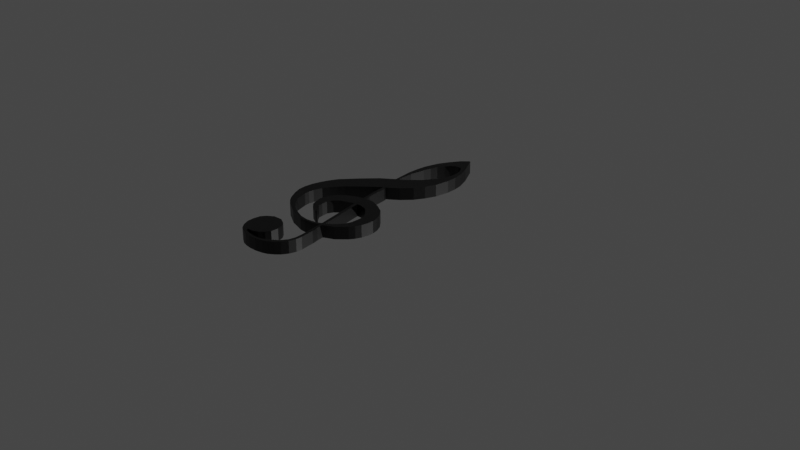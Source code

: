 # Source: treble.blend  (saved by Blender 3.0.42; exported with 4.5.12 LTS)
import bpy
from mathutils import Matrix  # noqa: F401  (used for matrix-valued properties, if any)

bpy.ops.wm.read_factory_settings(use_empty=True)
scene = bpy.context.scene
scene.name = 'Scene'

# ---- collections
col_collection = bpy.data.collections.new('Collection'); scene.collection.children.link(col_collection)

# ---- materials (node trees are filled in below, after node groups)
mat_material = bpy.data.materials.new('Material')
mat_material.alpha_threshold = 0.0
mat_material.use_transparent_shadow = False
mat_material.line_color = (0.0, 0.0, 0.0, 1.0)
mat_material_001 = bpy.data.materials.new('Material.001')
mat_material_001.use_transparent_shadow = False

# ---- material node trees
mat_material.use_nodes = True; mat_material.node_tree.nodes.clear()
_N = mat_material.node_tree.nodes; _L = mat_material.node_tree.links
n0 = _N.new('ShaderNodeOutputMaterial'); n0.name = 'Material Output'; n0.location = (300, 300)
n1 = _N.new('ShaderNodeBsdfPrincipled'); n1.name = 'Principled BSDF'; n1.location = (10, 300)
n1.distribution = 'GGX'
n1.subsurface_method = 'RANDOM_WALK_SKIN'
n1.inputs[0].default_value = (0.0, 0.0, 0.0, 1.0)
n1.inputs[2].default_value = 0.4
n1.inputs[3].default_value = 1.45
n1.inputs[27].default_value = (0.0, 0.0, 0.0, 1.0)
n1.inputs[28].default_value = 1.0
_L.new(n1.outputs[0], n0.inputs[0])
n0.is_active_output = True
mat_material_001.use_nodes = True; mat_material_001.node_tree.nodes.clear()
_N = mat_material_001.node_tree.nodes; _L = mat_material_001.node_tree.links
n0 = _N.new('ShaderNodeBsdfPrincipled'); n0.name = 'Principled BSDF'; n0.location = (10, 300)
n0.distribution = 'GGX'
n0.subsurface_method = 'RANDOM_WALK_SKIN'
n0.inputs[3].default_value = 1.45
n0.inputs[27].default_value = (0.0, 0.0, 0.0, 1.0)
n0.inputs[28].default_value = 1.0
n1 = _N.new('ShaderNodeOutputMaterial'); n1.name = 'Material Output'; n1.location = (300, 300)
_L.new(n0.outputs[0], n1.inputs[0])
n1.is_active_output = True

# ---- world
world_world = bpy.data.worlds.new('World'); scene.world = world_world
world_world.use_nodes = True; world_world.node_tree.nodes.clear()
_N = world_world.node_tree.nodes; _L = world_world.node_tree.links
n0 = _N.new('ShaderNodeOutputWorld'); n0.name = 'World Output'; n0.location = (300, 300)
n1 = _N.new('ShaderNodeBackground'); n1.name = 'Background'; n1.location = (10, 300)
n1.inputs[0].default_value = (0.05088, 0.05088, 0.05088, 1.0)
_L.new(n1.outputs[0], n0.inputs[0])
n0.is_active_output = True
world_world.color = (0.05088, 0.05088, 0.05088)
world_world.use_sun_shadow = False
world_world.sun_shadow_jitter_overblur = 0.0

# ---- cameras
cam_camera = bpy.data.cameras.new('Camera')
cam_camera.clip_end = 100.0
cam_camera.ortho_scale = 7.314

# ---- lights
light_light = bpy.data.lights.new('Light', 'POINT')
light_light.transmission_factor = 0.0
light_light.energy = 1000.0
light_light.shadow_soft_size = 0.1
light_light.shadow_maximum_resolution = 0.006
light_light.use_absolute_resolution = True
light_sun = bpy.data.lights.new('Sun', 'SUN')
light_sun.transmission_factor = 0.0
light_sun.energy = 1.0
light_sun.shadow_soft_size = 0.125

# ---- meshes
me_cube = bpy.data.meshes.new('Cube')
me_cube.from_pydata([(-0.9351, -0.005313, 0.0), (-0.5202, 0.4371, 0.0), (-0.6534, 0.3295, 0.0), (-0.7918, 0.1732, 0.0), (-0.4587, 0.204, 0.0), (-0.6329, 0.04254, 0.0), (-0.7476, -0.07778, 0.0), (-0.7938, -0.1365, 0.0), (-0.8365, -0.2023, 0.0), (-0.8775, -0.2771, 0.0), (-0.9006, -0.3749, 0.0), (-0.9077, -0.4319, 0.0), (-0.8988, -0.4924, 0.0), (-0.8525, -0.6276, 0.0), (-0.7814, -0.7077, 0.0), (-0.7155, -0.761, 0.0), (-0.6622, -0.7949, 0.0), (-0.591, -0.8233, 0.0), (-0.5145, -0.85, 0.0), (-0.4184, -0.8589, 0.0), (-0.3437, -0.8447, 0.0), (-0.2938, -0.8304, 0.0), (-0.2582, -0.8126, 0.0), (-0.2466, -0.8021, 0.0), (-0.3683, -0.2768, 0.0), (-0.4024, -0.2875, 0.0), (-0.4878, -0.3259, 0.0), (-0.5135, -0.3366, 0.0), (-0.5669, -0.39, 0.0), (-0.5925, -0.4519, 0.0), (-0.5861, -0.5202, 0.0), (-0.5754, -0.5736, 0.0), (-0.5455, -0.6099, 0.0), (-0.4772, -0.674, 0.0), (-0.5177, -0.6676, 0.0), (-0.5498, -0.6526, 0.0), (-0.5967, -0.6313, 0.0), (-0.648, -0.5864, 0.0), (-0.6736, -0.5266, 0.0), (-0.695, -0.454, 0.0), (-0.6907, -0.4007, 0.0), (-0.6693, -0.3323, 0.0), (-0.6394, -0.2725, 0.0), (-0.5754, -0.2106, 0.0), (-0.5156, -0.1722, 0.0), (-0.443, -0.1423, 0.0), (-0.4046, -0.1279, 0.0), (-0.3868, -0.1243, 0.0), (-0.2284, -0.8396, 0.0), (-0.2782, -0.8539, 0.0), (-0.3423, -0.8716, 0.0), (-0.4188, -0.8823, 0.0), (-0.49, -0.8805, 0.0), (-0.5612, -0.861, 0.0), (-0.659, -0.8361, 0.0), (-0.8174, -0.7507, 0.0), (-0.8814, -0.6991, 0.0), (-0.9313, -0.6421, 0.0), (-0.99, -0.546, 0.0), (-1.024, -0.4677, 0.0), (-1.038, -0.377, 0.0), (-1.031, -0.2791, 0.0), (-1.01, -0.1866, 0.0), (-0.9829, -0.1065, 0.0), (-0.5176, 0.4417, 0.0), (-0.5339, 0.5559, 0.0), (-0.5487, 0.6612, 0.0), (-0.5502, 0.7887, 0.0), (-0.5428, 0.897, 0.0), (-0.5027, 1.06, 0.0), (-0.4493, 1.171, 0.0), (-0.3811, 1.285, 0.0), (-0.35, 1.317, 0.0), (-0.3144, 1.355, 0.0), (-0.2981, 1.355, 0.0), (-0.1854, 1.161, 0.0), (-0.1291, 1.026, 0.0), (-0.1083, 0.9222, 0.0), (-0.1024, 0.808, 0.0), (-0.1216, 0.6464, 0.0), (-0.1661, 0.5277, 0.0), (-0.224, 0.418, 0.0), (-0.3189, 0.3083, 0.0), (-0.4123, 0.2312, 0.0), (-0.4582, 0.203, 0.0), (-0.5178, 0.4307, 0.0), (-0.4762, 0.4664, 0.0), (-0.4072, 0.523, 0.0), (-0.3619, 0.5704, 0.0), (-0.3063, 0.6301, 0.0), (-0.2212, 0.7689, 0.0), (-0.1857, 0.8624, 0.0), (-0.1723, 0.9187, 0.0), (-0.1768, 1.014, 0.0), (-0.1946, 1.076, 0.0), (-0.2242, 1.126, 0.0), (-0.245, 1.147, 0.0), (-0.2791, 1.157, 0.0), (-0.325, 1.143, 0.0), (-0.3636, 1.111, 0.0), (-0.3992, 1.057, 0.0), (-0.4377, 0.9825, 0.0), (-0.4629, 0.9068, 0.0), (-0.4822, 0.8194, 0.0), (-0.4926, 0.7304, 0.0), (-0.503, 0.6474, 0.0), (-0.4985, 0.5702, 0.0), (-0.4952, 0.4764, 0.0), (-0.4892, 0.4609, 0.0), (-0.4455, 0.1008, 0.0), (-0.4322, 0.02814, 0.0), (-0.404, -0.1083, 0.0), (-0.4, -0.1256, 0.0), (-0.3629, -0.1205, 0.0), (-0.3825, -0.05356, 0.0), (-0.4206, 0.1833, 0.0), (-0.4331, 0.2182, 0.0), (-0.4589, 0.2053, 0.0), (-0.2813, -0.1109, 0.0), (-0.1638, -0.1465, 0.0), (-0.06061, -0.1999, 0.0), (0.005223, -0.2711, 0.0), (0.04615, -0.3476, 0.0), (0.06216, -0.4117, 0.0), (0.06394, -0.4899, 0.0), (0.05326, -0.554, 0.0), (0.03013, -0.6163, 0.0), (-0.003674, -0.6732, 0.0), (-0.04282, -0.7141, 0.0), (-0.09798, -0.7711, 0.0), (-0.203, -0.8262, 0.0), (-0.2101, -0.8334, 0.0), (-0.1958, -0.9063, 0.0), (-0.1763, -0.981, 0.0), (-0.1514, -1.134, 0.0), (-0.1496, -1.205, 0.0), (-0.1692, -1.28, 0.0), (-0.2065, -1.346, 0.0), (-0.2497, -1.391, 0.0), (-0.3041, -1.432, 0.0), (-0.356, -1.454, 0.0), (-0.4375, -1.474, 0.0), (-0.5228, -1.479, 0.0), (-0.5895, -1.473, 0.0), (-0.6451, -1.459, 0.0), (-0.7032, -1.427, 0.0), (-0.7502, -1.374, 0.0), (-0.7848, -1.302, 0.0), (-0.7922, -1.232, 0.0), (-0.7835, -1.154, 0.0), (-0.7465, -1.097, 0.0), (-0.6822, -1.05, 0.0), (-0.5846, -1.042, 0.0), (-0.5141, -1.076, 0.0), (-0.4721, -1.123, 0.0), (-0.4474, -1.19, 0.0), (-0.4474, -1.273, 0.0), (-0.4758, -1.325, 0.0), (-0.5265, -1.372, 0.0), (-0.5883, -1.399, 0.0), (-0.6439, -1.405, 0.0), (-0.6352, -1.43, 0.0), (-0.5809, -1.444, 0.0), (-0.4993, -1.453, 0.0), (-0.4165, -1.446, 0.0), (-0.3733, -1.43, 0.0), (-0.3066, -1.386, 0.0), (-0.272, -1.358, 0.0), (-0.2324, -1.317, 0.0), (-0.1953, -1.257, 0.0), (-0.183, -1.185, 0.0), (-0.1904, -1.098, 0.0), (-0.2225, -0.9255, 0.0), (-0.2374, -0.8513, 0.0), (-0.2377, -0.8456, 0.0), (-0.2376, -0.8434, 0.0), (-0.2273, -0.8402, 0.0), (-0.2366, -0.7993, 0.0), (-0.1851, -0.7667, 0.0), (-0.1336, -0.7195, 0.0), (-0.08643, -0.656, 0.0), (-0.06326, -0.5796, 0.0), (-0.06412, -0.4664, 0.0), (-0.07699, -0.4054, 0.0), (-0.1087, -0.3651, 0.0), (-0.1602, -0.3153, 0.0), (-0.1954, -0.2862, 0.0), (-0.2332, -0.2724, 0.0), (-0.2752, -0.2664, 0.0), (-0.3293, -0.2673, 0.0), (-0.3559, -0.2726, 0.0), (-0.2158, -0.7868, 0.0), (-0.3317, -0.2719, 0.0), (-0.6534, 0.3295, 0.1355), (-0.5202, 0.4371, 0.1355), (-0.7918, 0.1732, 0.1355), (-0.9351, -0.005313, 0.1355), (-0.4587, 0.204, 0.1355), (-0.6329, 0.04254, 0.1355), (-0.7476, -0.07778, 0.1355), (-0.7938, -0.1365, 0.1355), (-0.8365, -0.2023, 0.1355), (-0.8775, -0.2771, 0.1355), (-0.9006, -0.3749, 0.1355), (-0.9077, -0.4319, 0.1355), (-0.8988, -0.4924, 0.1355), (-0.8525, -0.6276, 0.1355), (-0.7814, -0.7077, 0.1355), (-0.7155, -0.761, 0.1355), (-0.6622, -0.7949, 0.1355), (-0.591, -0.8233, 0.1355), (-0.5145, -0.85, 0.1355), (-0.4184, -0.8589, 0.1355), (-0.3437, -0.8447, 0.1355), (-0.2938, -0.8304, 0.1355), (-0.2582, -0.8126, 0.1355), (-0.2466, -0.8021, 0.1355), (-0.3683, -0.2768, 0.1355), (-0.4024, -0.2875, 0.1355), (-0.4878, -0.3259, 0.1355), (-0.5135, -0.3366, 0.1355), (-0.5669, -0.39, 0.1355), (-0.5925, -0.4519, 0.1355), (-0.5861, -0.5202, 0.1355), (-0.5754, -0.5736, 0.1355), (-0.5455, -0.6099, 0.1355), (-0.4772, -0.674, 0.1355), (-0.5177, -0.6676, 0.1355), (-0.5498, -0.6526, 0.1355), (-0.5967, -0.6313, 0.1355), (-0.648, -0.5864, 0.1355), (-0.6736, -0.5266, 0.1355), (-0.695, -0.454, 0.1355), (-0.6907, -0.4007, 0.1355), (-0.6693, -0.3323, 0.1355), (-0.6394, -0.2725, 0.1355), (-0.5754, -0.2106, 0.1355), (-0.5156, -0.1722, 0.1355), (-0.443, -0.1423, 0.1355), (-0.4046, -0.1279, 0.1355), (-0.3868, -0.1243, 0.1355), (-0.2284, -0.8396, 0.1355), (-0.2782, -0.8539, 0.1355), (-0.3423, -0.8716, 0.1355), (-0.4188, -0.8823, 0.1355), (-0.49, -0.8805, 0.1355), (-0.5612, -0.861, 0.1355), (-0.659, -0.8361, 0.1355), (-0.8174, -0.7507, 0.1355), (-0.8814, -0.6991, 0.1355), (-0.9313, -0.6421, 0.1355), (-0.99, -0.546, 0.1355), (-1.024, -0.4677, 0.1355), (-1.038, -0.377, 0.1355), (-1.031, -0.2791, 0.1355), (-1.01, -0.1866, 0.1355), (-0.9829, -0.1065, 0.1355), (-0.5176, 0.4417, 0.1355), (-0.5339, 0.5559, 0.1355), (-0.5487, 0.6612, 0.1355), (-0.5502, 0.7887, 0.1355), (-0.5428, 0.897, 0.1355), (-0.5027, 1.06, 0.1355), (-0.4493, 1.171, 0.1355), (-0.3811, 1.285, 0.1355), (-0.35, 1.317, 0.1355), (-0.3144, 1.355, 0.1355), (-0.2981, 1.355, 0.1355), (-0.1854, 1.161, 0.1355), (-0.1291, 1.026, 0.1355), (-0.1083, 0.9222, 0.1355), (-0.1024, 0.808, 0.1355), (-0.1216, 0.6464, 0.1355), (-0.1661, 0.5277, 0.1355), (-0.224, 0.418, 0.1355), (-0.3189, 0.3083, 0.1355), (-0.4123, 0.2312, 0.1355), (-0.4582, 0.203, 0.1355), (-0.5178, 0.4307, 0.1355), (-0.4762, 0.4664, 0.1355), (-0.4072, 0.523, 0.1355), (-0.3619, 0.5704, 0.1355), (-0.3063, 0.6301, 0.1355), (-0.2212, 0.7689, 0.1355), (-0.1857, 0.8624, 0.1355), (-0.1723, 0.9187, 0.1355), (-0.1768, 1.014, 0.1355), (-0.1946, 1.076, 0.1355), (-0.2242, 1.126, 0.1355), (-0.245, 1.147, 0.1355), (-0.2791, 1.157, 0.1355), (-0.325, 1.143, 0.1355), (-0.3636, 1.111, 0.1355), (-0.3992, 1.057, 0.1355), (-0.4377, 0.9825, 0.1355), (-0.4629, 0.9068, 0.1355), (-0.4822, 0.8194, 0.1355), (-0.4926, 0.7304, 0.1355), (-0.503, 0.6474, 0.1355), (-0.4985, 0.5702, 0.1355), (-0.4952, 0.4764, 0.1355), (-0.4892, 0.4609, 0.1355), (-0.4455, 0.1008, 0.1355), (-0.4322, 0.02814, 0.1355), (-0.404, -0.1083, 0.1355), (-0.4, -0.1256, 0.1355), (-0.3629, -0.1205, 0.1355), (-0.3825, -0.05356, 0.1355), (-0.4206, 0.1833, 0.1355), (-0.4331, 0.2182, 0.1355), (-0.4589, 0.2053, 0.1355), (-0.2813, -0.1109, 0.1355), (-0.1638, -0.1465, 0.1355), (-0.06061, -0.1999, 0.1355), (0.005223, -0.2711, 0.1355), (0.04615, -0.3476, 0.1355), (0.06216, -0.4117, 0.1355), (0.06394, -0.4899, 0.1355), (0.05326, -0.554, 0.1355), (0.03013, -0.6163, 0.1355), (-0.003674, -0.6732, 0.1355), (-0.04282, -0.7141, 0.1355), (-0.09798, -0.7711, 0.1355), (-0.203, -0.8262, 0.1355), (-0.2101, -0.8334, 0.1355), (-0.1958, -0.9063, 0.1355), (-0.1763, -0.981, 0.1355), (-0.1514, -1.134, 0.1355), (-0.1496, -1.205, 0.1355), (-0.1692, -1.28, 0.1355), (-0.2065, -1.346, 0.1355), (-0.2497, -1.391, 0.1355), (-0.3041, -1.432, 0.1355), (-0.356, -1.454, 0.1355), (-0.4375, -1.474, 0.1355), (-0.5228, -1.479, 0.1355), (-0.5895, -1.473, 0.1355), (-0.6451, -1.459, 0.1355), (-0.7032, -1.427, 0.1355), (-0.7502, -1.374, 0.1355), (-0.7848, -1.302, 0.1355), (-0.7922, -1.232, 0.1355), (-0.7835, -1.154, 0.1355), (-0.7465, -1.097, 0.1355), (-0.6822, -1.05, 0.1355), (-0.5846, -1.042, 0.1355), (-0.5141, -1.076, 0.1355), (-0.4721, -1.123, 0.1355), (-0.4474, -1.19, 0.1355), (-0.4474, -1.273, 0.1355), (-0.4758, -1.325, 0.1355), (-0.5265, -1.372, 0.1355), (-0.5883, -1.399, 0.1355), (-0.6439, -1.405, 0.1355), (-0.6352, -1.43, 0.1355), (-0.5809, -1.444, 0.1355), (-0.4993, -1.453, 0.1355), (-0.4165, -1.446, 0.1355), (-0.3733, -1.43, 0.1355), (-0.3066, -1.386, 0.1355), (-0.272, -1.358, 0.1355), (-0.2324, -1.317, 0.1355), (-0.1953, -1.257, 0.1355), (-0.183, -1.185, 0.1355), (-0.1904, -1.098, 0.1355), (-0.2225, -0.9255, 0.1355), (-0.2374, -0.8513, 0.1355), (-0.2377, -0.8456, 0.1355), (-0.2376, -0.8434, 0.1355), (-0.2273, -0.8402, 0.1355), (-0.2366, -0.7993, 0.1355), (-0.1851, -0.7667, 0.1355), (-0.1336, -0.7195, 0.1355), (-0.08643, -0.656, 0.1355), (-0.06326, -0.5796, 0.1355), (-0.06412, -0.4664, 0.1355), (-0.07699, -0.4054, 0.1355), (-0.1087, -0.3651, 0.1355), (-0.1602, -0.3153, 0.1355), (-0.1954, -0.2862, 0.1355), (-0.2332, -0.2724, 0.1355), (-0.2752, -0.2664, 0.1355), (-0.3293, -0.2673, 0.1355), (-0.3559, -0.2726, 0.1355), (-0.2158, -0.7868, 0.1355), (-0.3317, -0.2719, 0.1355)], [], [(2, 1, 4, 5, 6, 7, 8, 9, 10, 11, 12, 13, 14, 15, 16, 17, 18, 19, 20, 21, 22, 23, 24, 25, 26, 27, 28, 29, 30, 31, 32, 33, 34, 35, 36, 37, 38, 39, 40, 41, 42, 43, 44, 45, 46, 47, 48, 49, 50, 51, 52, 53, 54, 55, 56, 57, 58, 59, 60, 61, 62, 63, 0, 3), (64, 1, 108, 107, 106, 105, 104, 103, 102, 101, 100, 99, 98, 97, 96, 95, 94, 93, 92, 91, 90, 89, 88, 87, 86, 85, 84, 83, 82, 81, 80, 79, 78, 77, 76, 75, 74, 73, 72, 71, 70, 69, 68, 67, 66, 65), (110, 109, 117, 116, 115, 114, 113, 112, 111), (118, 113, 189, 188, 187, 186, 185, 184, 183, 182, 181, 180, 179, 178, 177, 176, 175, 174, 173, 172, 171, 170, 169, 168, 167, 166, 165, 164, 163, 162, 161, 160, 159, 158, 157, 156, 155, 154, 153, 152, 151, 150, 149, 148, 147, 146, 145, 144, 143, 142, 141, 140, 139, 138, 137, 136, 135, 134, 133, 132, 131, 130, 129, 128, 127, 126, 125, 124, 123, 122, 121, 120, 119), (189, 113, 47, 190), (177, 191, 192, 190), (193, 195, 196, 256, 255, 254, 253, 252, 251, 250, 249, 248, 247, 246, 245, 244, 243, 242, 241, 240, 239, 238, 237, 236, 235, 234, 233, 232, 231, 230, 229, 228, 227, 226, 225, 224, 223, 222, 221, 220, 219, 218, 217, 216, 215, 214, 213, 212, 211, 210, 209, 208, 207, 206, 205, 204, 203, 202, 201, 200, 199, 198, 197, 194), (257, 258, 259, 260, 261, 262, 263, 264, 265, 266, 267, 268, 269, 270, 271, 272, 273, 274, 275, 276, 277, 278, 279, 280, 281, 282, 283, 284, 285, 286, 287, 288, 289, 290, 291, 292, 293, 294, 295, 296, 297, 298, 299, 300, 301, 194), (303, 304, 305, 306, 307, 308, 309, 310, 302), (311, 312, 313, 314, 315, 316, 317, 318, 319, 320, 321, 322, 323, 324, 325, 326, 327, 328, 329, 330, 331, 332, 333, 334, 335, 336, 337, 338, 339, 340, 341, 342, 343, 344, 345, 346, 347, 348, 349, 350, 351, 352, 353, 354, 355, 356, 357, 358, 359, 360, 361, 362, 363, 364, 365, 366, 367, 368, 369, 370, 371, 372, 373, 374, 375, 376, 377, 378, 379, 380, 381, 382, 306), (382, 383, 240, 306), (370, 383, 385, 384), (148, 149, 342, 341), (48, 47, 240, 241), (149, 150, 343, 342), (49, 48, 241, 242), (150, 151, 344, 343), (50, 49, 242, 243), (151, 152, 345, 344), (51, 50, 243, 244), (152, 153, 346, 345), (52, 51, 244, 245), (153, 154, 347, 346), (53, 52, 245, 246), (154, 155, 348, 347), (54, 53, 246, 247), (155, 156, 349, 348), (55, 54, 247, 248), (156, 157, 350, 349), (56, 55, 248, 249), (157, 158, 351, 350), (57, 56, 249, 250), (158, 159, 352, 351), (58, 57, 250, 251), (159, 160, 353, 352), (59, 58, 251, 252), (160, 161, 354, 353), (60, 59, 252, 253), (161, 162, 355, 354), (61, 60, 253, 254), (162, 163, 356, 355), (62, 61, 254, 255), (163, 164, 357, 356), (63, 62, 255, 256), (164, 165, 358, 357), (0, 63, 256, 196), (165, 166, 359, 358), (1, 64, 257, 194), (166, 167, 360, 359), (64, 65, 258, 257), (167, 168, 361, 360), (65, 66, 259, 258), (168, 169, 362, 361), (66, 67, 260, 259), (169, 170, 363, 362), (67, 68, 261, 260), (170, 171, 364, 363), (68, 69, 262, 261), (171, 172, 365, 364), (69, 70, 263, 262), (172, 173, 366, 365), (70, 71, 264, 263), (173, 174, 367, 366), (71, 72, 265, 264), (174, 175, 368, 367), (72, 73, 266, 265), (175, 176, 369, 368), (73, 74, 267, 266), (176, 177, 370, 369), (74, 75, 268, 267), (177, 178, 371, 370), (75, 76, 269, 268), (178, 179, 372, 371), (76, 77, 270, 269), (179, 180, 373, 372), (77, 78, 271, 270), (180, 181, 374, 373), (78, 79, 272, 271), (181, 182, 375, 374), (79, 80, 273, 272), (182, 183, 376, 375), (80, 81, 274, 273), (183, 184, 377, 376), (81, 82, 275, 274), (184, 185, 378, 377), (82, 83, 276, 275), (185, 186, 379, 378), (83, 84, 277, 276), (186, 187, 380, 379), (84, 85, 278, 277), (187, 188, 381, 380), (85, 86, 279, 278), (188, 189, 382, 381), (86, 87, 280, 279), (87, 88, 281, 280), (189, 190, 383, 382), (88, 89, 282, 281), (47, 113, 306, 240), (89, 90, 283, 282), (190, 47, 240, 383), (90, 91, 284, 283), (191, 177, 370, 384), (91, 92, 285, 284), (192, 191, 384, 385), (92, 93, 286, 285), (177, 190, 383, 370), (93, 94, 287, 286), (190, 192, 385, 383), (94, 95, 288, 287), (95, 96, 289, 288), (96, 97, 290, 289), (97, 98, 291, 290), (98, 99, 292, 291), (99, 100, 293, 292), (100, 101, 294, 293), (101, 102, 295, 294), (102, 103, 296, 295), (103, 104, 297, 296), (1, 2, 193, 194), (104, 105, 298, 297), (2, 3, 195, 193), (105, 106, 299, 298), (3, 0, 196, 195), (106, 107, 300, 299), (4, 1, 194, 197), (107, 108, 301, 300), (5, 4, 197, 198), (108, 1, 194, 301), (6, 5, 198, 199), (84, 109, 302, 277), (7, 6, 199, 200), (109, 110, 303, 302), (8, 7, 200, 201), (110, 111, 304, 303), (9, 8, 201, 202), (111, 112, 305, 304), (10, 9, 202, 203), (112, 113, 306, 305), (11, 10, 203, 204), (113, 114, 307, 306), (12, 11, 204, 205), (114, 115, 308, 307), (13, 12, 205, 206), (115, 116, 309, 308), (14, 13, 206, 207), (116, 117, 310, 309), (15, 14, 207, 208), (117, 109, 302, 310), (16, 15, 208, 209), (113, 118, 311, 306), (17, 16, 209, 210), (118, 119, 312, 311), (18, 17, 210, 211), (119, 120, 313, 312), (19, 18, 211, 212), (120, 121, 314, 313), (20, 19, 212, 213), (121, 122, 315, 314), (21, 20, 213, 214), (122, 123, 316, 315), (22, 21, 214, 215), (123, 124, 317, 316), (23, 22, 215, 216), (124, 125, 318, 317), (24, 23, 216, 217), (125, 126, 319, 318), (25, 24, 217, 218), (126, 127, 320, 319), (26, 25, 218, 219), (127, 128, 321, 320), (27, 26, 219, 220), (128, 129, 322, 321), (28, 27, 220, 221), (129, 130, 323, 322), (29, 28, 221, 222), (130, 131, 324, 323), (30, 29, 222, 223), (131, 132, 325, 324), (31, 30, 223, 224), (132, 133, 326, 325), (32, 31, 224, 225), (133, 134, 327, 326), (33, 32, 225, 226), (134, 135, 328, 327), (34, 33, 226, 227), (135, 136, 329, 328), (35, 34, 227, 228), (136, 137, 330, 329), (36, 35, 228, 229), (137, 138, 331, 330), (37, 36, 229, 230), (138, 139, 332, 331), (38, 37, 230, 231), (139, 140, 333, 332), (39, 38, 231, 232), (140, 141, 334, 333), (40, 39, 232, 233), (141, 142, 335, 334), (41, 40, 233, 234), (142, 143, 336, 335), (42, 41, 234, 235), (143, 144, 337, 336), (43, 42, 235, 236), (144, 145, 338, 337), (44, 43, 236, 237), (145, 146, 339, 338), (45, 44, 237, 238), (146, 147, 340, 339), (46, 45, 238, 239), (147, 148, 341, 340), (47, 46, 239, 240)])
_uv = me_cube.uv_layers.new(name='UVMap')
_uv.uv.foreach_set('vector', [0.0, 0.0, 0.0, 0.0, 0.0, 0.0, 0.0, 0.0, 0.0, 0.0, 0.0, 0.0, 0.0, 0.0, 0.0, 0.0, 0.0, 0.0, 0.0, 0.0, 0.0, 0.0, 0.0, 0.0, 0.0, 0.0, 0.0, 0.0, 0.0, 0.0, 0.0, 0.0, 0.0, 0.0, 0.0, 0.0, 0.0, 0.0, 0.0, 0.0, 0.0, 0.0, 0.0, 0.0, 0.0, 0.0, 0.0, 0.0, 0.0, 0.0, 0.0, 0.0, 0.0, 0.0, 0.0, 0.0, 0.0, 0.0, 0.0, 0.0, 0.0, 0.0, 0.0, 0.0, 0.0, 0.0, 0.0, 0.0, 0.0, 0.0, 0.0, 0.0, 0.0, 0.0, 0.0, 0.0, 0.0, 0.0, 0.0, 0.0, 0.0, 0.0, 0.0, 0.0, 0.0, 0.0, 0.0, 0.0, 0.0, 0.0, 0.0, 0.0, 0.0, 0.0, 0.0, 0.0, 0.0, 0.0, 0.0, 0.0, 0.0, 0.0, 0.0, 0.0, 0.0, 0.0, 0.0, 0.0, 0.0, 0.0, 0.0, 0.0, 0.0, 0.0, 0.0, 0.0, 0.0, 0.0, 0.0, 0.0, 0.0, 0.0, 0.0, 0.0, 0.0, 0.0, 0.0, 0.0, 0.0, 0.0, 0.0, 0.0, 0.0, 0.0, 0.0, 0.0, 0.0, 0.0, 0.0, 0.0, 0.0, 0.0, 0.0, 0.0, 0.0, 0.0, 0.0, 0.0, 0.0, 0.0, 0.0, 0.0, 0.0, 0.0, 0.0, 0.0, 0.0, 0.0, 0.0, 0.0, 0.0, 0.0, 0.0, 0.0, 0.0, 0.0, 0.0, 0.0, 0.0, 0.0, 0.0, 0.0, 0.0, 0.0, 0.0, 0.0, 0.0, 0.0, 0.0, 0.0, 0.0, 0.0, 0.0, 0.0, 0.0, 0.0, 0.0, 0.0, 0.0, 0.0, 0.0, 0.0, 0.0, 0.0, 0.0, 0.0, 0.0, 0.0, 0.0, 0.0, 0.0, 0.0, 0.0, 0.0, 0.0, 0.0, 0.0, 0.0, 0.0, 0.0, 0.0, 0.0, 0.0, 0.0, 0.0, 0.0, 0.0, 0.0, 0.0, 0.0, 0.0, 0.0, 0.0, 0.0, 0.0, 0.0, 0.0, 0.0, 0.0, 0.0, 0.0, 0.0, 0.0, 0.0, 0.0, 0.0, 0.0, 0.0, 0.0, 0.0, 0.0, 0.0, 0.0, 0.0, 0.0, 0.0, 0.0, 0.0, 0.0, 0.0, 0.0, 0.0, 0.0, 0.0, 0.0, 0.0, 0.0, 0.0, 0.0, 0.0, 0.0, 0.0, 0.0, 0.0, 0.0, 0.0, 0.0, 0.0, 0.0, 0.0, 0.0, 0.0, 0.0, 0.0, 0.0, 0.0, 0.0, 0.0, 0.0, 0.0, 0.0, 0.0, 0.0, 0.0, 0.0, 0.0, 0.0, 0.0, 0.0, 0.0, 0.0, 0.0, 0.0, 0.0, 0.0, 0.0, 0.0, 0.0, 0.0, 0.0, 0.0, 0.0, 0.0, 0.0, 0.0, 0.0, 0.0, 0.0, 0.0, 0.0, 0.0, 0.0, 0.0, 0.0, 0.0, 0.0, 0.0, 0.0, 0.0, 0.0, 0.0, 0.0, 0.0, 0.0, 0.0, 0.0, 0.0, 0.0, 0.0, 0.0, 0.0, 0.0, 0.0, 0.0, 0.0, 0.0, 0.0, 0.0, 0.0, 0.0, 0.0, 0.0, 0.0, 0.0, 0.0, 0.0, 0.0, 0.0, 0.0, 0.0, 0.0, 0.0, 0.0, 0.0, 0.0, 0.0, 0.0, 0.0, 0.0, 0.0, 0.0, 0.0, 0.0, 0.0, 0.0, 0.0, 0.0, 0.0, 0.0, 0.0, 0.0, 0.0, 0.0, 0.0, 0.0, 0.0, 0.0, 0.0, 0.0, 0.0, 0.0, 0.0, 0.0, 0.0, 0.0, 0.0, 0.0, 0.0, 0.0, 0.0, 0.0, 0.0, 0.0, 0.0, 0.0, 0.0, 0.0, 0.0, 0.0, 0.0, 0.0, 0.0, 0.0, 0.0, 0.0, 0.0, 0.0, 0.0, 0.0, 0.0, 0.0, 0.0, 0.0, 0.0, 0.0, 0.0, 0.0, 0.0, 0.0, 0.0, 0.0, 0.0, 0.0, 0.0, 0.0, 0.0, 0.0, 0.0, 0.0, 0.0, 0.0, 0.0, 0.0, 0.0, 0.0, 0.0, 0.0, 0.0, 0.0, 0.0, 0.0, 0.0, 0.0, 0.0, 0.0, 0.0, 0.0, 0.0, 0.0, 0.0, 0.0, 0.0, 0.0, 0.0, 0.0, 0.0, 0.0, 0.0, 0.0, 0.0, 0.0, 0.0, 0.0, 0.0, 0.0, 0.0, 0.0, 0.0, 0.0, 0.0, 0.0, 0.0, 0.0, 0.0, 0.0, 0.0, 0.0, 0.0, 0.0, 0.0, 0.0, 0.0, 0.0, 0.0, 0.0, 0.0, 0.0, 0.0, 0.0, 0.0, 0.0, 0.0, 0.0, 0.0, 0.0, 0.0, 0.0, 0.0, 0.0, 0.0, 0.0, 0.0, 0.0, 0.0, 0.0, 0.0, 0.0, 0.0, 0.0, 0.0, 0.0, 0.0, 0.0, 0.0, 0.0, 0.0, 0.0, 0.0, 0.0, 0.0, 0.0, 0.0, 0.0, 0.0, 0.0, 0.0, 0.0, 0.0, 0.0, 0.0, 0.0, 0.0, 0.0, 0.0, 0.0, 0.0, 0.0, 0.0, 0.0, 0.0, 0.0, 0.0, 0.0, 0.0, 0.0, 0.0, 0.0, 0.0, 0.0, 0.0, 0.0, 0.0, 0.0, 0.0, 0.0, 0.0, 0.0, 0.0, 0.0, 0.0, 0.0, 0.0, 0.0, 0.0, 0.0, 0.0, 0.0, 0.0, 0.0, 0.0, 0.0, 0.0, 0.0, 0.0, 0.0, 0.0, 0.0, 0.0, 0.0, 0.0, 0.0, 0.0, 0.0, 0.0, 0.0, 0.0, 0.0, 0.0, 0.0, 0.0, 0.0, 0.0, 0.0, 0.0, 0.0, 0.0, 0.0, 0.0, 0.0, 0.0, 0.0, 0.0, 0.0, 0.0, 0.0, 0.0, 0.0, 0.0, 0.0, 0.0, 0.0, 0.0, 0.0, 0.0, 0.0, 0.0, 0.0, 0.0, 0.0, 0.0, 0.0, 0.0, 0.0, 0.0, 0.0, 0.0, 0.0, 0.0, 0.0, 0.0, 0.0, 0.0, 0.0, 0.0, 0.0, 0.0, 0.0, 0.0, 0.0, 0.0, 0.0, 0.0, 0.0, 0.0, 0.0, 0.0, 0.0, 0.0, 0.0, 0.0, 0.0, 0.0, 0.0, 0.0, 0.0, 0.0, 0.0, 0.0, 0.0, 0.0, 0.0, 0.0, 0.0, 0.0, 0.0, 0.0, 0.0, 0.0, 0.0, 0.0, 0.0, 0.0, 0.0, 0.0, 0.0, 0.0, 0.0, 0.0, 0.0, 0.0, 0.0, 0.0, 0.0, 0.0, 0.0, 0.0, 0.0, 0.0, 0.0, 0.0, 0.0, 0.0, 0.0, 0.0, 0.0, 0.0, 0.0, 0.0, 0.0, 0.0, 0.0, 0.0, 0.0, 0.0, 0.0, 0.0, 0.0, 0.0, 0.0, 0.0, 0.0, 0.0, 0.0, 0.0, 0.0, 0.0, 0.0, 0.0, 0.0, 0.0, 0.0, 0.0, 0.0, 0.0, 0.0, 0.0, 0.0, 0.0, 0.0, 0.0, 0.0, 0.0, 0.0, 0.0, 0.0, 0.0, 0.0, 0.0, 0.0, 0.0, 0.0, 0.0, 0.0, 0.0, 0.0, 0.0, 0.0, 0.0, 0.0, 0.0, 0.0, 0.0, 0.0, 0.0, 0.0, 0.0, 0.0, 0.0, 0.0, 0.0, 0.0, 0.0, 0.0, 0.0, 0.0, 0.0, 0.0, 0.0, 0.0, 0.0, 0.0, 0.0, 0.0, 0.0, 0.0, 0.0, 0.0, 0.0, 0.0, 0.0, 0.0, 0.0, 0.0, 0.0, 0.0, 0.0, 0.0, 0.0, 0.0, 0.0, 0.0, 0.0, 0.0, 0.0, 0.0, 0.0, 0.0, 0.0, 0.0, 0.0, 0.0, 0.0, 0.0, 0.0, 0.0, 0.0, 0.0, 0.0, 0.0, 0.0, 0.0, 0.0, 0.0, 0.0, 0.0, 0.0, 0.0, 0.0, 0.0, 0.0, 0.0, 0.0, 0.0, 0.0, 0.0, 0.0, 0.0, 0.0, 0.0, 0.0, 0.0, 0.0, 0.0, 0.0, 0.0, 0.0, 0.0, 0.0, 0.0, 0.0, 0.0, 0.0, 0.0, 0.0, 0.0, 0.0, 0.0, 0.0, 0.0, 0.0, 0.0, 0.0, 0.0, 0.0, 0.0, 0.0, 0.0, 0.0, 0.0, 0.0, 0.0, 0.0, 0.0, 0.0, 0.0, 0.0, 0.0, 0.0, 0.0, 0.0, 0.0, 0.0, 0.0, 0.0, 0.0, 0.0, 0.0, 0.0, 0.0, 0.0, 0.0, 0.0, 0.0, 0.0, 0.0, 0.0, 0.0, 0.0, 0.0, 0.0, 0.0, 0.0, 0.0, 0.0, 0.0, 0.0, 0.0, 0.0, 0.0, 0.0, 0.0, 0.0, 0.0, 0.0, 0.0, 0.0, 0.0, 0.0, 0.0, 0.0, 0.0, 0.0, 0.0, 0.0, 0.0, 0.0, 0.0, 0.0, 0.0, 0.0, 0.0, 0.0, 0.0, 0.0, 0.0, 0.0, 0.0, 0.0, 0.0, 0.0, 0.0, 0.0, 0.0, 0.0, 0.0, 0.0, 0.0, 0.0, 0.0, 0.0, 0.0, 0.0, 0.0, 0.0, 0.0, 0.0, 0.0, 0.0, 0.0, 0.0, 0.0, 0.0, 0.0, 0.0, 0.0, 0.0, 0.0, 0.0, 0.0, 0.0, 0.0, 0.0, 0.0, 0.0, 0.0, 0.0, 0.0, 0.0, 0.0, 0.0, 0.0, 0.0, 0.0, 0.0, 0.0, 0.0, 0.0, 0.0, 0.0, 0.0, 0.0, 0.0, 0.0, 0.0, 0.0, 0.0, 0.0, 0.0, 0.0, 0.0, 0.0, 0.0, 0.0, 0.0, 0.0, 0.0, 0.0, 0.0, 0.0, 0.0, 0.0, 0.0, 0.0, 0.0, 0.0, 0.0, 0.0, 0.0, 0.0, 0.0, 0.0, 0.0, 0.0, 0.0, 0.0, 0.0, 0.0, 0.0, 0.0, 0.0, 0.0, 0.0, 0.0, 0.0, 0.0, 0.0, 0.0, 0.0, 0.0, 0.0, 0.0, 0.0, 0.0, 0.0, 0.0, 0.0, 0.0, 0.0, 0.0, 0.0, 0.0, 0.0, 0.0, 0.0, 0.0, 0.0, 0.0, 0.0, 0.0, 0.0, 0.0, 0.0, 0.0, 0.0, 0.0, 0.0, 0.0, 0.0, 0.0, 0.0, 0.0, 0.0, 0.0, 0.0, 0.0, 0.0, 0.0, 0.0, 0.0, 0.0, 0.0, 0.0, 0.0, 0.0, 0.0, 0.0, 0.0, 0.0, 0.0, 0.0, 0.0, 0.0, 0.0, 0.0, 0.0, 0.0, 0.0, 0.0, 0.0, 0.0, 0.0, 0.0, 0.0, 0.0, 0.0, 0.0, 0.0, 0.0, 0.0, 0.0, 0.0, 0.0, 0.0, 0.0, 0.0, 0.0, 0.0, 0.0, 0.0, 0.0, 0.0, 0.0, 0.0, 0.0, 0.0, 0.0, 0.0, 0.0, 0.0, 0.0, 0.0, 0.0, 0.0, 0.0, 0.0, 0.0, 0.0, 0.0, 0.0, 0.0, 0.0, 0.0, 0.0, 0.0, 0.0, 0.0, 0.0, 0.0, 0.0, 0.0, 0.0, 0.0, 0.0, 0.0, 0.0, 0.0, 0.0, 0.0, 0.0, 0.0, 0.0, 0.0, 0.0, 0.0, 0.0, 0.0, 0.0, 0.0, 0.0, 0.0, 0.0, 0.0, 0.0, 0.0, 0.0, 0.0, 0.0, 0.0, 0.0, 0.0, 0.0, 0.0, 0.0, 0.0, 0.0, 0.0, 0.0, 0.0, 0.0, 0.0, 0.0, 0.0, 0.0, 0.0, 0.0, 0.0, 0.0, 0.0, 0.0, 0.0, 0.0, 0.0, 0.0, 0.0, 0.0, 0.0, 0.0, 0.0, 0.0, 0.0, 0.0, 0.0, 0.0, 0.0, 0.0, 0.0, 0.0, 0.0, 0.0, 0.0, 0.0, 0.0, 0.0, 0.0, 0.0, 0.0, 0.0, 0.0, 0.0, 0.0, 0.0, 0.0, 0.0, 0.0, 0.0, 0.0, 0.0, 0.0, 0.0, 0.0, 0.0, 0.0, 0.0, 0.0, 0.0, 0.0, 0.0, 0.0, 0.0, 0.0, 0.0, 0.0, 0.0, 0.0, 0.0, 0.0, 0.0, 0.0, 0.0, 0.0, 0.0, 0.0, 0.0, 0.0, 0.0, 0.0, 0.0, 0.0, 0.0, 0.0, 0.0, 0.0, 0.0, 0.0, 0.0, 0.0, 0.0, 0.0, 0.0, 0.0, 0.0, 0.0, 0.0, 0.0, 0.0, 0.0, 0.0, 0.0, 0.0, 0.0, 0.0, 0.0, 0.0, 0.0, 0.0, 0.0, 0.0, 0.0, 0.0, 0.0, 0.0, 0.0, 0.0, 0.0, 0.0, 0.0, 0.0, 0.0, 0.0, 0.0, 0.0, 0.0, 0.0, 0.0, 0.0, 0.0, 0.0, 0.0, 0.0, 0.0, 0.0, 0.0, 0.0, 0.0, 0.0, 0.0, 0.0, 0.0, 0.0, 0.0, 0.0, 0.0, 0.0, 0.0, 0.0, 0.0, 0.0, 0.0, 0.0, 0.0, 0.0, 0.0, 0.0, 0.0, 0.0, 0.0, 0.0, 0.0, 0.0, 0.0, 0.0, 0.0, 0.0, 0.0, 0.0, 0.0, 0.0, 0.0, 0.0, 0.0, 0.0, 0.0, 0.0, 0.0, 0.0, 0.0, 0.0, 0.0, 0.0, 0.0, 0.0, 0.0, 0.0, 0.0, 0.0, 0.0, 0.0, 0.0, 0.0, 0.0, 0.0, 0.0, 0.0, 0.0, 0.0, 0.0, 0.0, 0.0, 0.0, 0.0, 0.0, 0.0, 0.0, 0.0, 0.0, 0.0, 0.0, 0.0, 0.0, 0.0, 0.0, 0.0, 0.0, 0.0, 0.0, 0.0, 0.0, 0.0, 0.0, 0.0, 0.0, 0.0, 0.0, 0.0, 0.0, 0.0, 0.0, 0.0, 0.0, 0.0, 0.0, 0.0, 0.0, 0.0, 0.0, 0.0, 0.0, 0.0, 0.0, 0.0, 0.0, 0.0, 0.0, 0.0, 0.0, 0.0, 0.0, 0.0, 0.0, 0.0, 0.0, 0.0, 0.0, 0.0, 0.0, 0.0, 0.0, 0.0, 0.0, 0.0, 0.0, 0.0, 0.0, 0.0, 0.0, 0.0, 0.0, 0.0, 0.0, 0.0, 0.0, 0.0, 0.0, 0.0, 0.0, 0.0, 0.0, 0.0, 0.0, 0.0, 0.0, 0.0, 0.0, 0.0, 0.0, 0.0, 0.0, 0.0, 0.0, 0.0, 0.0, 0.0, 0.0, 0.0, 0.0, 0.0, 0.0, 0.0, 0.0, 0.0, 0.0, 0.0, 0.0, 0.0, 0.0, 0.0, 0.0, 0.0, 0.0, 0.0, 0.0, 0.0, 0.0, 0.0, 0.0, 0.0, 0.0, 0.0, 0.0, 0.0, 0.0, 0.0, 0.0, 0.0, 0.0, 0.0, 0.0, 0.0, 0.0, 0.0, 0.0, 0.0, 0.0, 0.0, 0.0, 0.0, 0.0, 0.0, 0.0, 0.0, 0.0, 0.0, 0.0, 0.0, 0.0, 0.0, 0.0, 0.0, 0.0, 0.0, 0.0, 0.0, 0.0, 0.0, 0.0, 0.0, 0.0, 0.0, 0.0, 0.0, 0.0, 0.0, 0.0, 0.0, 0.0, 0.0, 0.0, 0.0, 0.0, 0.0, 0.0, 0.0, 0.0, 0.0, 0.0, 0.0, 0.0, 0.0, 0.0, 0.0, 0.0, 0.0, 0.0, 0.0, 0.0, 0.0, 0.0, 0.0, 0.0, 0.0, 0.0, 0.0, 0.0, 0.0, 0.0, 0.0, 0.0, 0.0, 0.0, 0.0, 0.0, 0.0, 0.0, 0.0, 0.0, 0.0, 0.0, 0.0, 0.0, 0.0, 0.0, 0.0, 0.0, 0.0, 0.0, 0.0, 0.0, 0.0, 0.0, 0.0, 0.0, 0.0, 0.0, 0.0, 0.0, 0.0, 0.0, 0.0, 0.0, 0.0, 0.0, 0.0, 0.0, 0.0, 0.0, 0.0, 0.0, 0.0, 0.0, 0.0, 0.0, 0.0, 0.0, 0.0, 0.0, 0.0, 0.0, 0.0, 0.0, 0.0, 0.0, 0.0, 0.0, 0.0, 0.0, 0.0, 0.0, 0.0, 0.0, 0.0, 0.0, 0.0, 0.0, 0.0, 0.0, 0.0, 0.0, 0.0, 0.0, 0.0, 0.0, 0.0, 0.0, 0.0, 0.0, 0.0, 0.0, 0.0, 0.0, 0.0, 0.0, 0.0, 0.0, 0.0, 0.0, 0.0, 0.0, 0.0, 0.0, 0.0, 0.0, 0.0, 0.0, 0.0, 0.0, 0.0, 0.0, 0.0, 0.0, 0.0, 0.0, 0.0, 0.0, 0.0, 0.0, 0.0, 0.0, 0.0, 0.0, 0.0, 0.0, 0.0, 0.0, 0.0, 0.0, 0.0, 0.0, 0.0, 0.0, 0.0, 0.0, 0.0, 0.0, 0.0, 0.0, 0.0, 0.0, 0.0, 0.0, 0.0, 0.0, 0.0, 0.0, 0.0, 0.0, 0.0, 0.0, 0.0, 0.0, 0.0, 0.0, 0.0, 0.0, 0.0, 0.0, 0.0, 0.0, 0.0, 0.0, 0.0, 0.0, 0.0, 0.0, 0.0, 0.0, 0.0, 0.0, 0.0, 0.0, 0.0, 0.0, 0.0, 0.0, 0.0, 0.0, 0.0, 0.0, 0.0, 0.0, 0.0, 0.0, 0.0, 0.0, 0.0, 0.0, 0.0, 0.0, 0.0, 0.0, 0.0, 0.0, 0.0, 0.0, 0.0, 0.0, 0.0, 0.0, 0.0, 0.0, 0.0, 0.0, 0.0, 0.0, 0.0, 0.0, 0.0, 0.0, 0.0, 0.0, 0.0, 0.0, 0.0, 0.0, 0.0, 0.0, 0.0, 0.0, 0.0, 0.0, 0.0, 0.0, 0.0, 0.0, 0.0, 0.0, 0.0, 0.0, 0.0, 0.0, 0.0, 0.0, 0.0, 0.0, 0.0, 0.0, 0.0, 0.0, 0.0, 0.0, 0.0, 0.0, 0.0, 0.0, 0.0, 0.0, 0.0, 0.0, 0.0, 0.0, 0.0, 0.0, 0.0, 0.0, 0.0, 0.0, 0.0, 0.0, 0.0, 0.0, 0.0, 0.0, 0.0, 0.0, 0.0, 0.0, 0.0, 0.0, 0.0, 0.0, 0.0, 0.0, 0.0, 0.0, 0.0, 0.0, 0.0, 0.0, 0.0, 0.0, 0.0, 0.0, 0.0, 0.0, 0.0, 0.0, 0.0, 0.0, 0.0, 0.0, 0.0, 0.0, 0.0, 0.0, 0.0, 0.0, 0.0, 0.0, 0.0, 0.0, 0.0, 0.0, 0.0, 0.0, 0.0, 0.0, 0.0, 0.0, 0.0, 0.0, 0.0, 0.0, 0.0, 0.0, 0.0, 0.0, 0.0, 0.0, 0.0, 0.0, 0.0, 0.0, 0.0, 0.0, 0.0, 0.0, 0.0, 0.0, 0.0, 0.0, 0.0, 0.0, 0.0, 0.0, 0.0, 0.0, 0.0, 0.0, 0.0, 0.0, 0.0, 0.0, 0.0, 0.0, 0.0, 0.0, 0.0, 0.0, 0.0, 0.0, 0.0, 0.0, 0.0, 0.0, 0.0, 0.0, 0.0, 0.0, 0.0, 0.0, 0.0, 0.0, 0.0, 0.0, 0.0, 0.0, 0.0, 0.0, 0.0, 0.0, 0.0, 0.0, 0.0, 0.0, 0.0, 0.0, 0.0, 0.0, 0.0, 0.0, 0.0, 0.0, 0.0, 0.0, 0.0, 0.0, 0.0, 0.0, 0.0, 0.0, 0.0, 0.0, 0.0, 0.0, 0.0, 0.0, 0.0, 0.0, 0.0, 0.0, 0.0, 0.0, 0.0, 0.0, 0.0, 0.0, 0.0, 0.0, 0.0, 0.0, 0.0, 0.0, 0.0, 0.0, 0.0, 0.0, 0.0, 0.0, 0.0, 0.0, 0.0, 0.0, 0.0, 0.0, 0.0, 0.0, 0.0, 0.0, 0.0, 0.0, 0.0, 0.0, 0.0, 0.0, 0.0, 0.0, 0.0, 0.0, 0.0, 0.0, 0.0, 0.0, 0.0, 0.0, 0.0, 0.0, 0.0, 0.0, 0.0, 0.0, 0.0, 0.0, 0.0, 0.0, 0.0, 0.0, 0.0, 0.0, 0.0, 0.0, 0.0, 0.0, 0.0, 0.0, 0.0, 0.0, 0.0, 0.0, 0.0, 0.0, 0.0, 0.0, 0.0, 0.0, 0.0, 0.0, 0.0, 0.0, 0.0, 0.0, 0.0, 0.0, 0.0, 0.0, 0.0, 0.0, 0.0, 0.0, 0.0, 0.0, 0.0, 0.0, 0.0, 0.0, 0.0, 0.0, 0.0, 0.0, 0.0, 0.0, 0.0, 0.0, 0.0, 0.0, 0.0, 0.0, 0.0, 0.0, 0.0, 0.0, 0.0, 0.0, 0.0, 0.0, 0.0, 0.0, 0.0, 0.0, 0.0, 0.0, 0.0, 0.0, 0.0, 0.0, 0.0, 0.0, 0.0, 0.0, 0.0, 0.0, 0.0, 0.0, 0.0, 0.0, 0.0, 0.0, 0.0, 0.0, 0.0, 0.0, 0.0, 0.0, 0.0, 0.0, 0.0, 0.0, 0.0, 0.0, 0.0, 0.0, 0.0, 0.0, 0.0, 0.0, 0.0, 0.0, 0.0, 0.0, 0.0, 0.0, 0.0, 0.0, 0.0, 0.0, 0.0, 0.0, 0.0, 0.0, 0.0, 0.0, 0.0, 0.0, 0.0, 0.0, 0.0, 0.0, 0.0, 0.0, 0.0, 0.0, 0.0, 0.0, 0.0, 0.0, 0.0, 0.0, 0.0, 0.0, 0.0, 0.0, 0.0, 0.0, 0.0, 0.0, 0.0, 0.0, 0.0, 0.0, 0.0, 0.0, 0.0, 0.0, 0.0, 0.0, 0.0, 0.0, 0.0, 0.0, 0.0, 0.0, 0.0, 0.0, 0.0, 0.0, 0.0, 0.0, 0.0, 0.0, 0.0, 0.0, 0.0, 0.0, 0.0, 0.0, 0.0, 0.0, 0.0, 0.0, 0.0, 0.0, 0.0, 0.0, 0.0, 0.0, 0.0, 0.0, 0.0, 0.0, 0.0, 0.0, 0.0, 0.0, 0.0, 0.0, 0.0, 0.0, 0.0, 0.0, 0.0, 0.0, 0.0, 0.0, 0.0, 0.0, 0.0, 0.0, 0.0, 0.0, 0.0, 0.0, 0.0, 0.0, 0.0, 0.0, 0.0, 0.0, 0.0, 0.0, 0.0, 0.0, 0.0, 0.0, 0.0, 0.0, 0.0, 0.0, 0.0, 0.0, 0.0, 0.0, 0.0, 0.0, 0.0, 0.0, 0.0, 0.0, 0.0, 0.0, 0.0, 0.0, 0.0, 0.0, 0.0, 0.0, 0.0, 0.0, 0.0, 0.0, 0.0, 0.0, 0.0, 0.0, 0.0, 0.0, 0.0, 0.0, 0.0, 0.0, 0.0, 0.0, 0.0, 0.0, 0.0, 0.0, 0.0, 0.0, 0.0, 0.0, 0.0, 0.0, 0.0, 0.0, 0.0, 0.0, 0.0, 0.0, 0.0, 0.0, 0.0, 0.0, 0.0, 0.0, 0.0, 0.0, 0.0, 0.0, 0.0, 0.0, 0.0, 0.0, 0.0, 0.0, 0.0, 0.0, 0.0, 0.0, 0.0, 0.0, 0.0, 0.0, 0.0, 0.0, 0.0, 0.0, 0.0, 0.0, 0.0, 0.0, 0.0, 0.0, 0.0, 0.0, 0.0, 0.0, 0.0, 0.0, 0.0, 0.0, 0.0, 0.0, 0.0, 0.0, 0.0, 0.0, 0.0, 0.0, 0.0, 0.0, 0.0, 0.0, 0.0, 0.0, 0.0, 0.0, 0.0, 0.0, 0.0, 0.0, 0.0, 0.0, 0.0, 0.0, 0.0, 0.0, 0.0, 0.0, 0.0, 0.0, 0.0, 0.0, 0.0, 0.0, 0.0, 0.0, 0.0, 0.0, 0.0, 0.0, 0.0, 0.0, 0.0, 0.0, 0.0, 0.0, 0.0, 0.0, 0.0, 0.0, 0.0, 0.0, 0.0, 0.0, 0.0])
me_cube.materials.append(mat_material)
me_cube.materials.append(mat_material_001)
me_cube.use_remesh_preserve_volume = False
me_cube.use_remesh_preserve_attributes = False
me_cube.use_mirror_vertex_groups = False
me_cube.update()

# ---- objects
ob_cube = bpy.data.objects.new('Cube', me_cube)
ob_light = bpy.data.objects.new('Light', light_light)
ob_camera = bpy.data.objects.new('Camera', cam_camera)
ob_sun = bpy.data.objects.new('Sun', light_sun)
ob_empty = bpy.data.objects.new('Empty', None)

# ---- transforms, parenting, visibility, modifiers, constraints
ob_cube.location = (0.0, 0.0, 0.0)
ob_cube.lock_rotations_4d = False
ob_cube.empty_display_type = 'ARROWS'
ob_cube.lineart.crease_threshold = 0.0
ob_light.location = (4.076, 1.005, 5.904)
ob_light.rotation_euler = (0.6503, 0.05522, 1.866)
ob_light.lock_rotations_4d = False
ob_light.empty_display_type = 'ARROWS'
ob_light.color = (0.0, 0.0, 0.0, 0.0)
ob_light.lineart.crease_threshold = 0.0
ob_camera.location = (7.359, -6.926, 4.958)
ob_camera.rotation_euler = (1.109, 0.0, 0.8149)
ob_camera.lock_rotations_4d = False
ob_camera.empty_display_type = 'ARROWS'
ob_camera.color = (0.0, 0.0, 0.0, 0.0)
ob_camera.display_type = 'WIRE'
ob_camera.lineart.crease_threshold = 0.0
ob_sun.location = (3.74, 4.28, 1.15)
ob_sun.rotation_euler = (-2.628, -0.6353, 0.0)
ob_empty.location = (0.0, 0.0, 0.0)
ob_empty.empty_display_type = 'IMAGE'
ob_empty.empty_display_size = 5.0

# ---- collection membership
col_collection.objects.link(ob_cube)
col_collection.objects.link(ob_light)
col_collection.objects.link(ob_camera)
col_collection.objects.link(ob_sun)
col_collection.objects.link(ob_empty)

# ---- scene / render settings (as saved in the file)
scene.camera = ob_camera
scene.frame_start = 1; scene.frame_end = 250; scene.frame_set(1)
scene.render.engine = 'BLENDER_EEVEE_NEXT'
scene.cycles.sampling_pattern = 'TABULATED_SOBOL'
scene.cycles.use_light_tree = False
scene.view_settings.view_transform = 'Filmic'
bpy.context.view_layer.update()
